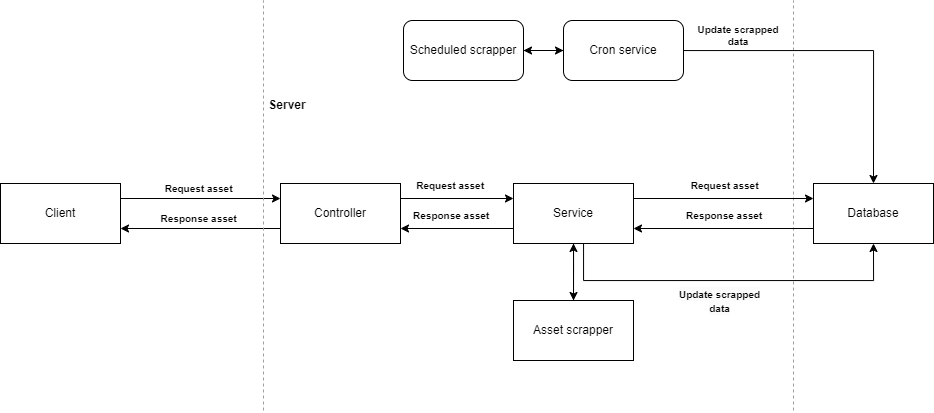

The diagram above was exported from draw.io. Its source (the exported page's mxGraphModel, read from the mxfile embedded in the PNG):
<mxGraphModel dx="1235" dy="693" grid="1" gridSize="10" guides="1" tooltips="1" connect="1" arrows="1" fold="1" page="1" pageScale="1" pageWidth="827" pageHeight="1169" math="0" shadow="0">
  <root>
    <mxCell id="0" />
    <mxCell id="1" parent="0" />
    <mxCell id="qE0EE3USCZXuB-OdXbka-25" value="" style="group" vertex="1" connectable="0" parent="1">
      <mxGeometry x="147" y="80" width="810" height="290" as="geometry" />
    </mxCell>
    <mxCell id="qE0EE3USCZXuB-OdXbka-13" value="" style="group" vertex="1" connectable="0" parent="qE0EE3USCZXuB-OdXbka-25">
      <mxGeometry width="350" height="240" as="geometry" />
    </mxCell>
    <mxCell id="qE0EE3USCZXuB-OdXbka-5" value="" style="group" vertex="1" connectable="0" parent="qE0EE3USCZXuB-OdXbka-13">
      <mxGeometry y="103" width="350" height="60" as="geometry" />
    </mxCell>
    <mxCell id="qE0EE3USCZXuB-OdXbka-4" style="edgeStyle=orthogonalEdgeStyle;rounded=0;orthogonalLoop=1;jettySize=auto;html=1;entryX=0;entryY=0.25;entryDx=0;entryDy=0;exitX=1;exitY=0.25;exitDx=0;exitDy=0;" edge="1" parent="qE0EE3USCZXuB-OdXbka-5" source="qE0EE3USCZXuB-OdXbka-1" target="qE0EE3USCZXuB-OdXbka-2">
      <mxGeometry relative="1" as="geometry">
        <mxPoint x="120" y="19" as="sourcePoint" />
        <mxPoint x="230" y="19" as="targetPoint" />
      </mxGeometry>
    </mxCell>
    <mxCell id="qE0EE3USCZXuB-OdXbka-1" value="Client" style="rounded=0;whiteSpace=wrap;html=1;" vertex="1" parent="qE0EE3USCZXuB-OdXbka-5">
      <mxGeometry x="-50" width="120" height="60" as="geometry" />
    </mxCell>
    <mxCell id="qE0EE3USCZXuB-OdXbka-39" style="edgeStyle=orthogonalEdgeStyle;rounded=0;orthogonalLoop=1;jettySize=auto;html=1;exitX=0;exitY=0.75;exitDx=0;exitDy=0;entryX=1;entryY=0.75;entryDx=0;entryDy=0;" edge="1" parent="qE0EE3USCZXuB-OdXbka-5" source="qE0EE3USCZXuB-OdXbka-2" target="qE0EE3USCZXuB-OdXbka-1">
      <mxGeometry relative="1" as="geometry" />
    </mxCell>
    <mxCell id="qE0EE3USCZXuB-OdXbka-2" value="Controller" style="whiteSpace=wrap;html=1;rounded=0;" vertex="1" parent="qE0EE3USCZXuB-OdXbka-5">
      <mxGeometry x="230" width="120" height="60" as="geometry" />
    </mxCell>
    <mxCell id="qE0EE3USCZXuB-OdXbka-6" value="&lt;span style=&quot;font-size: 10px;&quot;&gt;&lt;b&gt;Request asset&amp;nbsp;&lt;/b&gt;&lt;/span&gt;" style="text;html=1;align=center;verticalAlign=middle;whiteSpace=wrap;rounded=0;" vertex="1" parent="qE0EE3USCZXuB-OdXbka-5">
      <mxGeometry x="90" y="-10" width="120" height="30" as="geometry" />
    </mxCell>
    <mxCell id="qE0EE3USCZXuB-OdXbka-11" value="" style="endArrow=none;dashed=1;html=1;rounded=0;fillColor=#f5f5f5;strokeColor=#9E9E9E;" edge="1" parent="qE0EE3USCZXuB-OdXbka-13">
      <mxGeometry width="50" height="50" relative="1" as="geometry">
        <mxPoint x="213" y="330" as="sourcePoint" />
        <mxPoint x="213" y="-80" as="targetPoint" />
      </mxGeometry>
    </mxCell>
    <mxCell id="qE0EE3USCZXuB-OdXbka-12" value="&lt;b&gt;Server&lt;/b&gt;" style="text;html=1;align=center;verticalAlign=middle;whiteSpace=wrap;rounded=0;" vertex="1" parent="qE0EE3USCZXuB-OdXbka-13">
      <mxGeometry x="207" y="10" width="60" height="30" as="geometry" />
    </mxCell>
    <mxCell id="qE0EE3USCZXuB-OdXbka-88" style="edgeStyle=orthogonalEdgeStyle;rounded=0;orthogonalLoop=1;jettySize=auto;html=1;exitX=0;exitY=0.75;exitDx=0;exitDy=0;entryX=1;entryY=0.75;entryDx=0;entryDy=0;" edge="1" parent="qE0EE3USCZXuB-OdXbka-25" source="qE0EE3USCZXuB-OdXbka-14" target="qE0EE3USCZXuB-OdXbka-2">
      <mxGeometry relative="1" as="geometry" />
    </mxCell>
    <mxCell id="qE0EE3USCZXuB-OdXbka-91" style="edgeStyle=orthogonalEdgeStyle;rounded=0;orthogonalLoop=1;jettySize=auto;html=1;" edge="1" parent="qE0EE3USCZXuB-OdXbka-25" source="qE0EE3USCZXuB-OdXbka-14">
      <mxGeometry relative="1" as="geometry">
        <mxPoint x="523" y="220" as="targetPoint" />
      </mxGeometry>
    </mxCell>
    <mxCell id="qE0EE3USCZXuB-OdXbka-14" value="Service" style="whiteSpace=wrap;html=1;rounded=0;" vertex="1" parent="qE0EE3USCZXuB-OdXbka-25">
      <mxGeometry x="463" y="103" width="120" height="60" as="geometry" />
    </mxCell>
    <mxCell id="qE0EE3USCZXuB-OdXbka-16" style="edgeStyle=orthogonalEdgeStyle;rounded=0;orthogonalLoop=1;jettySize=auto;html=1;exitX=1;exitY=0.25;exitDx=0;exitDy=0;entryX=0;entryY=0.25;entryDx=0;entryDy=0;" edge="1" parent="qE0EE3USCZXuB-OdXbka-25" source="qE0EE3USCZXuB-OdXbka-2" target="qE0EE3USCZXuB-OdXbka-14">
      <mxGeometry relative="1" as="geometry" />
    </mxCell>
    <mxCell id="qE0EE3USCZXuB-OdXbka-20" value="" style="endArrow=none;dashed=1;html=1;rounded=0;fillColor=#f5f5f5;strokeColor=#9E9E9E;" edge="1" parent="qE0EE3USCZXuB-OdXbka-25">
      <mxGeometry width="50" height="50" relative="1" as="geometry">
        <mxPoint x="743" y="330" as="sourcePoint" />
        <mxPoint x="743" y="-80" as="targetPoint" />
      </mxGeometry>
    </mxCell>
    <mxCell id="qE0EE3USCZXuB-OdXbka-23" value="&lt;font style=&quot;font-size: 10px;&quot;&gt;&lt;b&gt;Request asset&amp;nbsp;&lt;/b&gt;&lt;/font&gt;" style="text;html=1;align=center;verticalAlign=middle;whiteSpace=wrap;rounded=0;" vertex="1" parent="qE0EE3USCZXuB-OdXbka-25">
      <mxGeometry x="353" y="90" width="97" height="30" as="geometry" />
    </mxCell>
    <mxCell id="qE0EE3USCZXuB-OdXbka-24" value="&lt;span style=&quot;font-size: 10px;&quot;&gt;&lt;b&gt;Request asset&amp;nbsp;&lt;/b&gt;&lt;/span&gt;" style="text;html=1;align=center;verticalAlign=middle;whiteSpace=wrap;rounded=0;" vertex="1" parent="qE0EE3USCZXuB-OdXbka-25">
      <mxGeometry x="620.5" y="90" width="109.5" height="30" as="geometry" />
    </mxCell>
    <mxCell id="qE0EE3USCZXuB-OdXbka-27" value="&lt;span style=&quot;font-size: 10px;&quot;&gt;&lt;b&gt;Response asset&amp;nbsp;&lt;/b&gt;&lt;/span&gt;" style="text;html=1;align=center;verticalAlign=middle;whiteSpace=wrap;rounded=0;" vertex="1" parent="qE0EE3USCZXuB-OdXbka-25">
      <mxGeometry x="622" y="120" width="107" height="30" as="geometry" />
    </mxCell>
    <mxCell id="qE0EE3USCZXuB-OdXbka-108" style="edgeStyle=orthogonalEdgeStyle;rounded=0;orthogonalLoop=1;jettySize=auto;html=1;entryX=0.5;entryY=1;entryDx=0;entryDy=0;" edge="1" parent="qE0EE3USCZXuB-OdXbka-25" source="qE0EE3USCZXuB-OdXbka-36" target="qE0EE3USCZXuB-OdXbka-14">
      <mxGeometry relative="1" as="geometry" />
    </mxCell>
    <mxCell id="qE0EE3USCZXuB-OdXbka-36" value="Asset scrapper" style="rounded=0;whiteSpace=wrap;html=1;" vertex="1" parent="qE0EE3USCZXuB-OdXbka-25">
      <mxGeometry x="463" y="220" width="120" height="60" as="geometry" />
    </mxCell>
    <mxCell id="qE0EE3USCZXuB-OdXbka-89" value="&lt;span style=&quot;font-size: 10px;&quot;&gt;&lt;b&gt;Response asset&amp;nbsp;&lt;/b&gt;&lt;/span&gt;" style="text;html=1;align=center;verticalAlign=middle;whiteSpace=wrap;rounded=0;" vertex="1" parent="qE0EE3USCZXuB-OdXbka-25">
      <mxGeometry x="349.5" y="120" width="107" height="30" as="geometry" />
    </mxCell>
    <mxCell id="qE0EE3USCZXuB-OdXbka-110" value="&lt;b style=&quot;forced-color-adjust: none; color: rgb(0, 0, 0); font-family: Helvetica; font-style: normal; font-variant-ligatures: normal; font-variant-caps: normal; letter-spacing: normal; orphans: 2; text-indent: 0px; text-transform: none; widows: 2; word-spacing: 0px; -webkit-text-stroke-width: 0px; white-space: normal; background-color: rgb(251, 251, 251); text-decoration-thickness: initial; text-decoration-style: initial; text-decoration-color: initial;&quot;&gt;&lt;font style=&quot;font-size: 10px;&quot;&gt;Update scrapped data&lt;/font&gt;&lt;/b&gt;" style="text;whiteSpace=wrap;html=1;align=center;" vertex="1" parent="qE0EE3USCZXuB-OdXbka-25">
      <mxGeometry x="620.5" y="200" width="97" height="40" as="geometry" />
    </mxCell>
    <mxCell id="qE0EE3USCZXuB-OdXbka-26" style="edgeStyle=orthogonalEdgeStyle;rounded=0;orthogonalLoop=1;jettySize=auto;html=1;exitX=0;exitY=0.75;exitDx=0;exitDy=0;entryX=1;entryY=0.75;entryDx=0;entryDy=0;" edge="1" parent="1" source="qE0EE3USCZXuB-OdXbka-17" target="qE0EE3USCZXuB-OdXbka-14">
      <mxGeometry relative="1" as="geometry" />
    </mxCell>
    <mxCell id="qE0EE3USCZXuB-OdXbka-17" value="Database" style="whiteSpace=wrap;html=1;rounded=0;" vertex="1" parent="1">
      <mxGeometry x="910" y="183" width="120" height="60" as="geometry" />
    </mxCell>
    <mxCell id="qE0EE3USCZXuB-OdXbka-18" style="edgeStyle=orthogonalEdgeStyle;rounded=0;orthogonalLoop=1;jettySize=auto;html=1;exitX=1;exitY=0.25;exitDx=0;exitDy=0;entryX=0;entryY=0.25;entryDx=0;entryDy=0;" edge="1" parent="1" source="qE0EE3USCZXuB-OdXbka-14" target="qE0EE3USCZXuB-OdXbka-17">
      <mxGeometry relative="1" as="geometry" />
    </mxCell>
    <mxCell id="qE0EE3USCZXuB-OdXbka-40" value="&lt;span style=&quot;font-size: 10px;&quot;&gt;&lt;b&gt;Response asset&amp;nbsp;&lt;/b&gt;&lt;/span&gt;" style="text;html=1;align=center;verticalAlign=middle;whiteSpace=wrap;rounded=0;" vertex="1" parent="1">
      <mxGeometry x="237" y="203" width="120" height="30" as="geometry" />
    </mxCell>
    <mxCell id="qE0EE3USCZXuB-OdXbka-100" style="edgeStyle=orthogonalEdgeStyle;rounded=0;orthogonalLoop=1;jettySize=auto;html=1;entryX=0;entryY=0.5;entryDx=0;entryDy=0;" edge="1" parent="1" source="qE0EE3USCZXuB-OdXbka-93" target="qE0EE3USCZXuB-OdXbka-94">
      <mxGeometry relative="1" as="geometry" />
    </mxCell>
    <mxCell id="qE0EE3USCZXuB-OdXbka-93" value="Scheduled scrapper" style="rounded=1;whiteSpace=wrap;html=1;" vertex="1" parent="1">
      <mxGeometry x="500" y="20" width="120" height="60" as="geometry" />
    </mxCell>
    <mxCell id="qE0EE3USCZXuB-OdXbka-96" style="edgeStyle=orthogonalEdgeStyle;rounded=0;orthogonalLoop=1;jettySize=auto;html=1;entryX=0.5;entryY=0;entryDx=0;entryDy=0;" edge="1" parent="1" source="qE0EE3USCZXuB-OdXbka-94" target="qE0EE3USCZXuB-OdXbka-17">
      <mxGeometry relative="1" as="geometry" />
    </mxCell>
    <mxCell id="qE0EE3USCZXuB-OdXbka-102" style="edgeStyle=orthogonalEdgeStyle;rounded=0;orthogonalLoop=1;jettySize=auto;html=1;exitX=0;exitY=0.5;exitDx=0;exitDy=0;entryX=1;entryY=0.5;entryDx=0;entryDy=0;" edge="1" parent="1" source="qE0EE3USCZXuB-OdXbka-94" target="qE0EE3USCZXuB-OdXbka-93">
      <mxGeometry relative="1" as="geometry" />
    </mxCell>
    <mxCell id="qE0EE3USCZXuB-OdXbka-94" value="Cron service" style="whiteSpace=wrap;html=1;rounded=1;" vertex="1" parent="1">
      <mxGeometry x="660" y="20" width="120" height="60" as="geometry" />
    </mxCell>
    <mxCell id="qE0EE3USCZXuB-OdXbka-103" value="&lt;b style=&quot;font-size: 10px;&quot;&gt;Update scrapped data&lt;/b&gt;" style="text;html=1;align=center;verticalAlign=middle;whiteSpace=wrap;rounded=0;fontSize=10;" vertex="1" parent="1">
      <mxGeometry x="790" y="20" width="90" height="30" as="geometry" />
    </mxCell>
    <mxCell id="qE0EE3USCZXuB-OdXbka-109" style="edgeStyle=orthogonalEdgeStyle;rounded=0;orthogonalLoop=1;jettySize=auto;html=1;exitX=0.75;exitY=1;exitDx=0;exitDy=0;entryX=0.5;entryY=1;entryDx=0;entryDy=0;" edge="1" parent="1" source="qE0EE3USCZXuB-OdXbka-14" target="qE0EE3USCZXuB-OdXbka-17">
      <mxGeometry relative="1" as="geometry">
        <Array as="points">
          <mxPoint x="680" y="243" />
          <mxPoint x="680" y="280" />
          <mxPoint x="970" y="280" />
        </Array>
      </mxGeometry>
    </mxCell>
  </root>
</mxGraphModel>